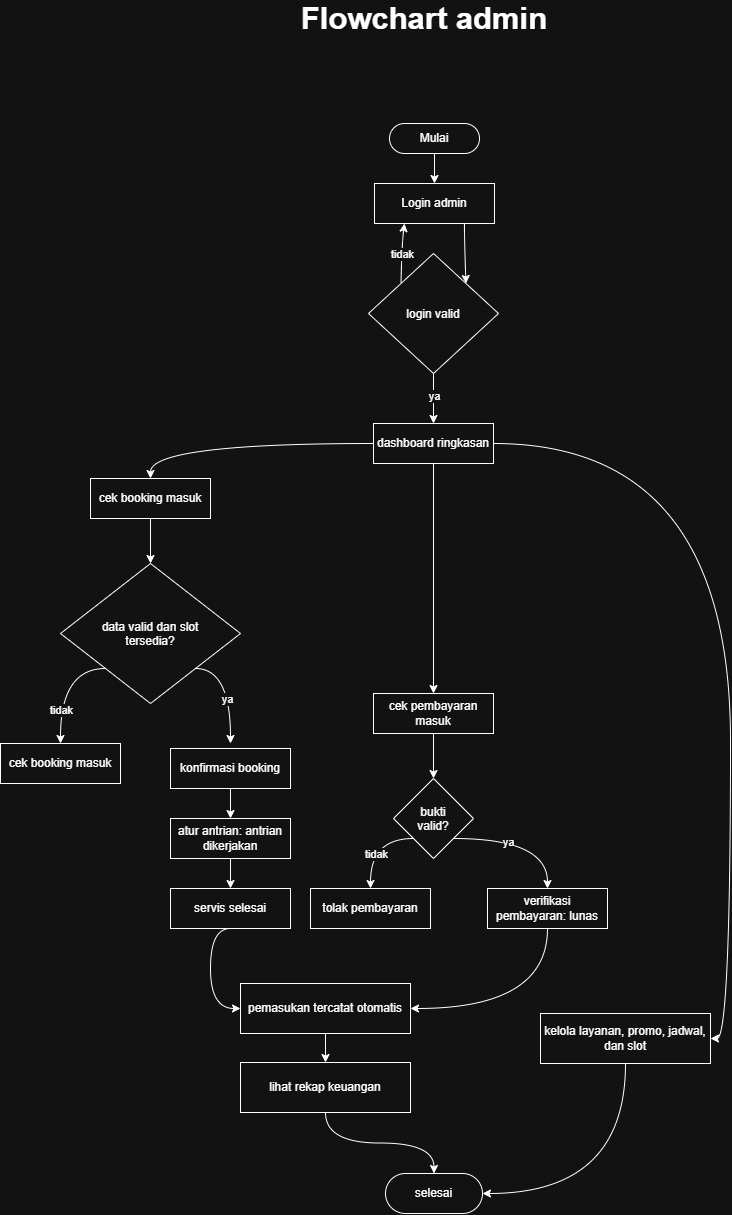

The diagram above was exported from draw.io. Its source (the exported page's mxGraphModel, read from the mxfile embedded in the PNG):
<mxGraphModel dx="3496" dy="1555" grid="1" gridSize="10" guides="1" tooltips="1" connect="1" arrows="1" fold="1" page="1" pageScale="1" pageWidth="827" pageHeight="1169" math="0" shadow="0">
  <root>
    <mxCell id="0" />
    <mxCell id="1" parent="0" />
    <mxCell id="bJ3EyS3RBnYBoA_vRE8I-6" edge="1" parent="1" source="pQaacKRTWLb9UhEG0MnC-1" style="edgeStyle=orthogonalEdgeStyle;rounded=0;orthogonalLoop=1;jettySize=auto;html=1;exitX=0.5;exitY=1;exitDx=0;exitDy=0;entryX=0.5;entryY=0;entryDx=0;entryDy=0;defaultLabelBackgroundColor=page;" target="pQaacKRTWLb9UhEG0MnC-2">
      <mxGeometry relative="1" as="geometry" />
    </mxCell>
    <mxCell id="pQaacKRTWLb9UhEG0MnC-1" parent="1" style="rounded=1;whiteSpace=wrap;html=1;roundedPerimeter=1;arcSize=50;" value="Mulai" vertex="1">
      <mxGeometry height="30" width="90" x="379" y="230" as="geometry" />
    </mxCell>
    <mxCell id="bJ3EyS3RBnYBoA_vRE8I-7" edge="1" parent="1" source="pQaacKRTWLb9UhEG0MnC-2" style="edgeStyle=orthogonalEdgeStyle;rounded=0;orthogonalLoop=1;jettySize=auto;html=1;exitX=0.75;exitY=1;exitDx=0;exitDy=0;entryX=1;entryY=0;entryDx=0;entryDy=0;defaultLabelBackgroundColor=page;curved=1;curveGeometry=1;" target="bJ3EyS3RBnYBoA_vRE8I-4">
      <mxGeometry relative="1" x="-0.3449" as="geometry" />
    </mxCell>
    <mxCell id="pQaacKRTWLb9UhEG0MnC-2" parent="1" style="rounded=0;whiteSpace=wrap;html=1;" value="Login admin" vertex="1">
      <mxGeometry height="40" width="120" x="364" y="290" as="geometry" />
    </mxCell>
    <mxCell id="pQaacKRTWLb9UhEG0MnC-209" parent="1" style="text;html=1;whiteSpace=wrap;strokeColor=none;fillColor=none;align=center;verticalAlign=middle;rounded=0;fontStyle=1;fontSize=31;" value="Flowchart admin" vertex="1">
      <mxGeometry height="30" width="400" x="214" y="110" as="geometry" />
    </mxCell>
    <mxCell id="bJ3EyS3RBnYBoA_vRE8I-8" edge="1" parent="1" source="bJ3EyS3RBnYBoA_vRE8I-4" style="edgeStyle=orthogonalEdgeStyle;rounded=0;orthogonalLoop=1;jettySize=auto;html=1;exitX=0;exitY=0;exitDx=0;exitDy=0;entryX=0.25;entryY=1;entryDx=0;entryDy=0;defaultLabelBackgroundColor=page;curved=1;curveGeometry=1;" target="pQaacKRTWLb9UhEG0MnC-2">
      <mxGeometry relative="1" x="-0.008" as="geometry">
        <Array as="points">
          <mxPoint x="391.5" y="350" />
          <mxPoint x="394" y="350" />
        </Array>
      </mxGeometry>
    </mxCell>
    <mxCell id="bJ3EyS3RBnYBoA_vRE8I-10" connectable="0" parent="bJ3EyS3RBnYBoA_vRE8I-8" style="edgeLabel;html=1;align=center;verticalAlign=middle;resizable=0;points=[];inheritText=1;defaultLabelBackgroundColor=page;" value="tidak" vertex="1">
      <mxGeometry relative="1" x="0.0006" as="geometry">
        <mxPoint as="offset" />
      </mxGeometry>
    </mxCell>
    <mxCell id="bJ3EyS3RBnYBoA_vRE8I-12" edge="1" parent="1" source="bJ3EyS3RBnYBoA_vRE8I-4" style="edgeStyle=orthogonalEdgeStyle;rounded=0;orthogonalLoop=1;jettySize=auto;html=1;defaultLabelBackgroundColor=page;" target="bJ3EyS3RBnYBoA_vRE8I-11" value="">
      <mxGeometry relative="1" as="geometry" />
    </mxCell>
    <mxCell id="bJ3EyS3RBnYBoA_vRE8I-13" connectable="0" parent="bJ3EyS3RBnYBoA_vRE8I-12" style="edgeLabel;html=1;align=center;verticalAlign=middle;resizable=0;points=[];inheritText=1;defaultLabelBackgroundColor=page;" value="ya" vertex="1">
      <mxGeometry relative="1" x="-0.1148" as="geometry">
        <mxPoint as="offset" />
      </mxGeometry>
    </mxCell>
    <mxCell id="bJ3EyS3RBnYBoA_vRE8I-4" parent="1" style="rhombus;whiteSpace=wrap;html=1;shapeInside=1;" value="login valid" vertex="1">
      <mxGeometry height="120" width="130" x="358" y="360" as="geometry" />
    </mxCell>
    <mxCell id="bJ3EyS3RBnYBoA_vRE8I-15" edge="1" parent="1" source="bJ3EyS3RBnYBoA_vRE8I-11" style="edgeStyle=orthogonalEdgeStyle;rounded=0;orthogonalLoop=1;jettySize=auto;html=1;exitX=0;exitY=0.5;exitDx=0;exitDy=0;entryX=0.5;entryY=0;entryDx=0;entryDy=0;defaultLabelBackgroundColor=page;curved=1;curveGeometry=1;" target="bJ3EyS3RBnYBoA_vRE8I-14">
      <mxGeometry relative="1" as="geometry" />
    </mxCell>
    <mxCell id="bJ3EyS3RBnYBoA_vRE8I-31" edge="1" parent="1" source="bJ3EyS3RBnYBoA_vRE8I-11" style="edgeStyle=orthogonalEdgeStyle;rounded=0;orthogonalLoop=1;jettySize=auto;html=1;exitX=0.5;exitY=1;exitDx=0;exitDy=0;entryX=0.5;entryY=0;entryDx=0;entryDy=0;defaultLabelBackgroundColor=page;" target="bJ3EyS3RBnYBoA_vRE8I-30">
      <mxGeometry relative="1" as="geometry" />
    </mxCell>
    <mxCell id="bJ3EyS3RBnYBoA_vRE8I-48" edge="1" parent="1" source="bJ3EyS3RBnYBoA_vRE8I-11" style="edgeStyle=orthogonalEdgeStyle;rounded=0;orthogonalLoop=1;jettySize=auto;html=1;exitX=1;exitY=0.5;exitDx=0;exitDy=0;entryX=1;entryY=0.5;entryDx=0;entryDy=0;defaultLabelBackgroundColor=page;curved=1;curveGeometry=1;" target="bJ3EyS3RBnYBoA_vRE8I-47">
      <mxGeometry relative="1" as="geometry" />
    </mxCell>
    <mxCell id="bJ3EyS3RBnYBoA_vRE8I-11" parent="1" style="rounded=0;whiteSpace=wrap;html=1;" value="dashboard ringkasan" vertex="1">
      <mxGeometry height="40" width="120" x="363" y="530" as="geometry" />
    </mxCell>
    <mxCell id="bJ3EyS3RBnYBoA_vRE8I-17" edge="1" parent="1" source="bJ3EyS3RBnYBoA_vRE8I-14" style="edgeStyle=orthogonalEdgeStyle;rounded=0;orthogonalLoop=1;jettySize=auto;html=1;defaultLabelBackgroundColor=page;" target="bJ3EyS3RBnYBoA_vRE8I-16" value="">
      <mxGeometry relative="1" as="geometry" />
    </mxCell>
    <mxCell id="bJ3EyS3RBnYBoA_vRE8I-14" parent="1" style="rounded=0;whiteSpace=wrap;html=1;" value="cek booking masuk" vertex="1">
      <mxGeometry height="40" width="120" x="80" y="585" as="geometry" />
    </mxCell>
    <mxCell id="bJ3EyS3RBnYBoA_vRE8I-20" edge="1" parent="1" source="bJ3EyS3RBnYBoA_vRE8I-16" style="edgeStyle=orthogonalEdgeStyle;rounded=0;orthogonalLoop=1;jettySize=auto;html=1;exitX=0;exitY=1;exitDx=0;exitDy=0;entryX=0.5;entryY=0;entryDx=0;entryDy=0;defaultLabelBackgroundColor=page;curved=1;curveGeometry=1;" target="bJ3EyS3RBnYBoA_vRE8I-18">
      <mxGeometry relative="1" as="geometry">
        <Array as="points">
          <mxPoint x="50" y="775" />
        </Array>
      </mxGeometry>
    </mxCell>
    <mxCell id="bJ3EyS3RBnYBoA_vRE8I-21" connectable="0" parent="bJ3EyS3RBnYBoA_vRE8I-20" style="edgeLabel;html=1;align=center;verticalAlign=middle;resizable=0;points=[];inheritText=1;defaultLabelBackgroundColor=page;" value="tidak" vertex="1">
      <mxGeometry relative="1" x="0.3184" y="-2" as="geometry">
        <mxPoint as="offset" />
      </mxGeometry>
    </mxCell>
    <mxCell id="bJ3EyS3RBnYBoA_vRE8I-16" parent="1" style="rhombus;whiteSpace=wrap;html=1;shapeInside=1;" value="data valid dan slot tersedia?" vertex="1">
      <mxGeometry height="140" width="180" x="50" y="670" as="geometry" />
    </mxCell>
    <mxCell id="bJ3EyS3RBnYBoA_vRE8I-18" parent="1" style="rounded=0;whiteSpace=wrap;html=1;" value="cek booking masuk" vertex="1">
      <mxGeometry height="40" width="120" x="-10" y="850" as="geometry" />
    </mxCell>
    <mxCell id="bJ3EyS3RBnYBoA_vRE8I-22" edge="1" parent="1" source="bJ3EyS3RBnYBoA_vRE8I-16" style="edgeStyle=orthogonalEdgeStyle;rounded=0;orthogonalLoop=1;jettySize=auto;html=1;exitX=1;exitY=1;exitDx=0;exitDy=0;entryX=0.5;entryY=0;entryDx=0;entryDy=0;defaultLabelBackgroundColor=page;curved=1;curveGeometry=1;">
      <mxGeometry relative="1" as="geometry">
        <Array as="points">
          <mxPoint x="220" y="775" />
        </Array>
        <mxPoint x="220" y="850" as="targetPoint" />
      </mxGeometry>
    </mxCell>
    <mxCell id="bJ3EyS3RBnYBoA_vRE8I-23" connectable="0" parent="bJ3EyS3RBnYBoA_vRE8I-22" style="edgeLabel;html=1;align=center;verticalAlign=middle;resizable=0;points=[];inheritText=1;defaultLabelBackgroundColor=page;" value="ya" vertex="1">
      <mxGeometry relative="1" x="0.0162" y="1" as="geometry">
        <mxPoint as="offset" />
      </mxGeometry>
    </mxCell>
    <mxCell id="bJ3EyS3RBnYBoA_vRE8I-27" edge="1" parent="1" source="bJ3EyS3RBnYBoA_vRE8I-24" style="edgeStyle=orthogonalEdgeStyle;rounded=0;orthogonalLoop=1;jettySize=auto;html=1;defaultLabelBackgroundColor=page;" target="bJ3EyS3RBnYBoA_vRE8I-26" value="">
      <mxGeometry relative="1" as="geometry" />
    </mxCell>
    <mxCell id="bJ3EyS3RBnYBoA_vRE8I-24" parent="1" style="rounded=0;whiteSpace=wrap;html=1;" value="konfirmasi booking" vertex="1">
      <mxGeometry height="40" width="120" x="160" y="855" as="geometry" />
    </mxCell>
    <mxCell id="bJ3EyS3RBnYBoA_vRE8I-29" edge="1" parent="1" source="bJ3EyS3RBnYBoA_vRE8I-26" style="edgeStyle=orthogonalEdgeStyle;rounded=0;orthogonalLoop=1;jettySize=auto;html=1;defaultLabelBackgroundColor=page;" target="bJ3EyS3RBnYBoA_vRE8I-28" value="">
      <mxGeometry relative="1" as="geometry" />
    </mxCell>
    <mxCell id="bJ3EyS3RBnYBoA_vRE8I-26" parent="1" style="rounded=0;whiteSpace=wrap;html=1;" value="atur antrian: antrian dikerjakan" vertex="1">
      <mxGeometry height="40" width="120" x="160" y="925" as="geometry" />
    </mxCell>
    <mxCell id="bJ3EyS3RBnYBoA_vRE8I-44" edge="1" parent="1" source="bJ3EyS3RBnYBoA_vRE8I-28" style="edgeStyle=orthogonalEdgeStyle;rounded=0;orthogonalLoop=1;jettySize=auto;html=1;exitX=0.5;exitY=1;exitDx=0;exitDy=0;entryX=0;entryY=0.5;entryDx=0;entryDy=0;defaultLabelBackgroundColor=page;curved=1;curveGeometry=1;" target="bJ3EyS3RBnYBoA_vRE8I-41">
      <mxGeometry relative="1" x="0.1287" as="geometry">
        <Array as="points">
          <mxPoint x="200" y="1035" />
          <mxPoint x="200" y="1115" />
        </Array>
      </mxGeometry>
    </mxCell>
    <mxCell id="bJ3EyS3RBnYBoA_vRE8I-28" parent="1" style="rounded=0;whiteSpace=wrap;html=1;" value="servis selesai" vertex="1">
      <mxGeometry height="40" width="120" x="160" y="995" as="geometry" />
    </mxCell>
    <mxCell id="bJ3EyS3RBnYBoA_vRE8I-33" edge="1" parent="1" source="bJ3EyS3RBnYBoA_vRE8I-30" style="edgeStyle=orthogonalEdgeStyle;rounded=0;orthogonalLoop=1;jettySize=auto;html=1;defaultLabelBackgroundColor=page;" target="bJ3EyS3RBnYBoA_vRE8I-32" value="">
      <mxGeometry relative="1" as="geometry" />
    </mxCell>
    <mxCell id="bJ3EyS3RBnYBoA_vRE8I-30" parent="1" style="rounded=0;whiteSpace=wrap;html=1;" value="cek pembayaran masuk" vertex="1">
      <mxGeometry height="40" width="120" x="363" y="800" as="geometry" />
    </mxCell>
    <mxCell id="bJ3EyS3RBnYBoA_vRE8I-37" edge="1" parent="1" source="bJ3EyS3RBnYBoA_vRE8I-32" style="edgeStyle=orthogonalEdgeStyle;rounded=0;orthogonalLoop=1;jettySize=auto;html=1;exitX=0;exitY=1;exitDx=0;exitDy=0;entryX=0.5;entryY=0;entryDx=0;entryDy=0;defaultLabelBackgroundColor=page;curved=1;curveGeometry=1;" target="bJ3EyS3RBnYBoA_vRE8I-34">
      <mxGeometry relative="1" x="0.0108" as="geometry">
        <Array as="points">
          <mxPoint x="360" y="945" />
        </Array>
      </mxGeometry>
    </mxCell>
    <mxCell id="bJ3EyS3RBnYBoA_vRE8I-39" connectable="0" parent="bJ3EyS3RBnYBoA_vRE8I-37" style="edgeLabel;html=1;align=center;verticalAlign=middle;resizable=0;points=[];inheritText=1;defaultLabelBackgroundColor=page;" value="tidak" vertex="1">
      <mxGeometry relative="1" x="0.0918" y="-2" as="geometry">
        <mxPoint as="offset" />
      </mxGeometry>
    </mxCell>
    <mxCell id="bJ3EyS3RBnYBoA_vRE8I-38" edge="1" parent="1" source="bJ3EyS3RBnYBoA_vRE8I-32" style="edgeStyle=orthogonalEdgeStyle;rounded=0;orthogonalLoop=1;jettySize=auto;html=1;exitX=1;exitY=1;exitDx=0;exitDy=0;entryX=0.5;entryY=0;entryDx=0;entryDy=0;defaultLabelBackgroundColor=page;curved=1;curveGeometry=1;" target="bJ3EyS3RBnYBoA_vRE8I-35">
      <mxGeometry relative="1" as="geometry" />
    </mxCell>
    <mxCell id="bJ3EyS3RBnYBoA_vRE8I-40" connectable="0" parent="bJ3EyS3RBnYBoA_vRE8I-38" style="edgeLabel;html=1;align=center;verticalAlign=middle;resizable=0;points=[];inheritText=1;defaultLabelBackgroundColor=page;" value="ya" vertex="1">
      <mxGeometry relative="1" x="-0.0942" y="3" as="geometry">
        <mxPoint as="offset" />
      </mxGeometry>
    </mxCell>
    <mxCell id="bJ3EyS3RBnYBoA_vRE8I-32" parent="1" style="rhombus;whiteSpace=wrap;html=1;shapeInside=1;" value="bukti valid?" vertex="1">
      <mxGeometry height="80" width="80" x="383" y="885" as="geometry" />
    </mxCell>
    <mxCell id="bJ3EyS3RBnYBoA_vRE8I-34" parent="1" style="rounded=0;whiteSpace=wrap;html=1;" value="tolak pembayaran" vertex="1">
      <mxGeometry height="40" width="120" x="300" y="995" as="geometry" />
    </mxCell>
    <mxCell id="bJ3EyS3RBnYBoA_vRE8I-43" edge="1" parent="1" source="bJ3EyS3RBnYBoA_vRE8I-35" style="edgeStyle=orthogonalEdgeStyle;rounded=0;orthogonalLoop=1;jettySize=auto;html=1;exitX=0.5;exitY=1;exitDx=0;exitDy=0;entryX=1;entryY=0.5;entryDx=0;entryDy=0;defaultLabelBackgroundColor=page;curved=1;curveGeometry=1;" target="bJ3EyS3RBnYBoA_vRE8I-41">
      <mxGeometry relative="1" as="geometry" />
    </mxCell>
    <mxCell id="bJ3EyS3RBnYBoA_vRE8I-35" parent="1" style="rounded=0;whiteSpace=wrap;html=1;" value="verifikasi pembayaran: lunas" vertex="1">
      <mxGeometry height="40" width="120" x="477" y="995" as="geometry" />
    </mxCell>
    <mxCell id="bJ3EyS3RBnYBoA_vRE8I-46" edge="1" parent="1" source="bJ3EyS3RBnYBoA_vRE8I-41" style="edgeStyle=orthogonalEdgeStyle;rounded=0;orthogonalLoop=1;jettySize=auto;html=1;defaultLabelBackgroundColor=page;" target="bJ3EyS3RBnYBoA_vRE8I-45" value="">
      <mxGeometry relative="1" as="geometry" />
    </mxCell>
    <mxCell id="bJ3EyS3RBnYBoA_vRE8I-41" parent="1" style="rounded=0;whiteSpace=wrap;html=1;" value="pemasukan tercatat otomatis" vertex="1">
      <mxGeometry height="50" width="170" x="230" y="1090" as="geometry" />
    </mxCell>
    <mxCell id="bJ3EyS3RBnYBoA_vRE8I-42" edge="1" parent="1" source="bJ3EyS3RBnYBoA_vRE8I-41" style="edgeStyle=orthogonalEdgeStyle;rounded=0;orthogonalLoop=1;jettySize=auto;html=1;innerLoopWaypoints=1;exitX=0.5;exitY=1;exitDx=0;exitDy=0;defaultLabelBackgroundColor=page;" target="bJ3EyS3RBnYBoA_vRE8I-41">
      <mxGeometry relative="1" as="geometry" />
    </mxCell>
    <mxCell id="bJ3EyS3RBnYBoA_vRE8I-51" edge="1" parent="1" source="bJ3EyS3RBnYBoA_vRE8I-45" style="edgeStyle=orthogonalEdgeStyle;rounded=0;orthogonalLoop=1;jettySize=auto;html=1;exitX=0.5;exitY=1;exitDx=0;exitDy=0;entryX=0.5;entryY=0;entryDx=0;entryDy=0;defaultLabelBackgroundColor=page;curved=1;curveGeometry=1;" target="bJ3EyS3RBnYBoA_vRE8I-49">
      <mxGeometry relative="1" as="geometry" />
    </mxCell>
    <mxCell id="bJ3EyS3RBnYBoA_vRE8I-45" parent="1" style="rounded=0;whiteSpace=wrap;html=1;" value="lihat rekap keuangan" vertex="1">
      <mxGeometry height="50" width="170" x="230" y="1169" as="geometry" />
    </mxCell>
    <mxCell id="bJ3EyS3RBnYBoA_vRE8I-52" edge="1" parent="1" source="bJ3EyS3RBnYBoA_vRE8I-47" style="edgeStyle=orthogonalEdgeStyle;rounded=0;orthogonalLoop=1;jettySize=auto;html=1;exitX=0.5;exitY=1;exitDx=0;exitDy=0;entryX=1;entryY=0.5;entryDx=0;entryDy=0;defaultLabelBackgroundColor=page;curved=1;curveGeometry=1;" target="bJ3EyS3RBnYBoA_vRE8I-49">
      <mxGeometry relative="1" as="geometry" />
    </mxCell>
    <mxCell id="bJ3EyS3RBnYBoA_vRE8I-47" parent="1" style="rounded=0;whiteSpace=wrap;html=1;" value="kelola layanan, promo, jadwal, dan slot" vertex="1">
      <mxGeometry height="50" width="170" x="530" y="1120" as="geometry" />
    </mxCell>
    <mxCell id="bJ3EyS3RBnYBoA_vRE8I-49" parent="1" style="rounded=1;whiteSpace=wrap;html=1;roundedPerimeter=1;arcSize=50;" value="selesai" vertex="1">
      <mxGeometry height="40" width="97" x="375" y="1280" as="geometry" />
    </mxCell>
  </root>
</mxGraphModel>